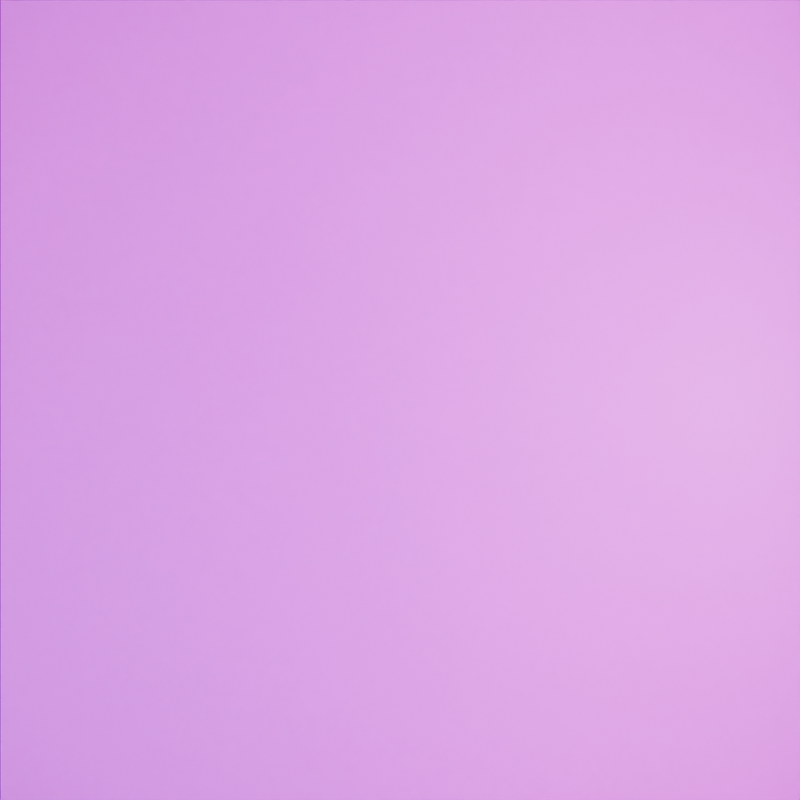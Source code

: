 # Source: path-video.blend  (saved by Blender 4.5.90; exported with 4.5.12 LTS)
import bpy
from mathutils import Matrix  # noqa: F401  (used for matrix-valued properties, if any)

bpy.ops.wm.read_factory_settings(use_empty=True)
scene = bpy.context.scene
scene.name = 'Scene'

# ---- collections
col_collection = bpy.data.collections.new('Collection'); scene.collection.children.link(col_collection)
col_stuff = bpy.data.collections.new('stuff'); col_collection.children.link(col_stuff)
col_lights = bpy.data.collections.new('lights'); col_collection.children.link(col_lights)

# ---- images (referenced by path relative to the original .blend; pixels are not part of the script)
import os
ASSET_DIR = os.environ.get("B2B_ASSET_DIR", "")  # directory of the original .blend (textures are referenced by path, not embedded)
HERE = os.path.dirname(os.path.abspath(__file__))  # packed textures are extracted next to this script under _unpacked/

def load_image(name, relpath, width, height, colorspace="sRGB"):
    """Load a texture the original file referenced (path relative to the .blend, or extracted next to this script)."""
    p = next((c for c in (os.path.join(HERE, relpath), os.path.join(ASSET_DIR, relpath)) if relpath and os.path.exists(c)), "")
    if p:
        img = bpy.data.images.load(p, check_existing=True)
        img.name = name
    else:  # same state as the original file: an image datablock whose file is absent (Cycles renders it pink)
        img = bpy.data.images.new(name, width, height)
        img.source = "FILE"
        img.filepath = "//" + (relpath or name)
    img.colorspace_settings.name = colorspace
    return img
img_stone_png_001 = load_image('stone.png.001', 'stone.png', 1024, 1024, 'sRGB')
img_stone_png = load_image('stone.png', 'stone.png', 1024, 1024, 'sRGB')

# ---- materials (node trees are filled in below, after node groups)
mat_stone_block = bpy.data.materials.new('stone block')
mat_stone_block.alpha_threshold = 0.0
mat_stone_block.roughness = 0.5
mat_stone_block.line_color = (0.0, 0.0, 0.0, 1.0)
mat_stone_wall = bpy.data.materials.new('stone wall')
mat_stone_wall.alpha_threshold = 0.0
mat_stone_wall.roughness = 0.5
mat_stone_wall.line_color = (0.0, 0.0, 0.0, 1.0)
mat_glowstone = bpy.data.materials.new('glowstone')

# ---- material node trees
mat_stone_block.use_nodes = True; mat_stone_block.node_tree.nodes.clear()
_N = mat_stone_block.node_tree.nodes; _L = mat_stone_block.node_tree.links
n0 = _N.new('ShaderNodeOutputMaterial'); n0.name = 'Material Output'; n0.location = (61, 101)
n1 = _N.new('ShaderNodeBsdfPrincipled'); n1.name = 'Principled BSDF'; n1.location = (-349, 109)
n1.inputs[3].default_value = 1.45
n2 = _N.new('ShaderNodeTexImage'); n2.name = 'Image Texture'; n2.location = (-650, 101)
n2.image = img_stone_png_001
n2.interpolation = 'Closest'
n3 = _N.new('ShaderNodeMapping'); n3.name = 'Mapping'; n3.location = (-846, 127)
n4 = _N.new('ShaderNodeTexCoord'); n4.name = 'Texture Coordinate'; n4.location = (-1097, 53)
_L.new(n1.outputs[0], n0.inputs[0])
_L.new(n2.outputs[0], n1.inputs[0])
_L.new(n3.outputs[0], n2.inputs[0])
_L.new(n4.outputs[2], n3.inputs[0])
n0.is_active_output = True
mat_stone_wall.use_nodes = True; mat_stone_wall.node_tree.nodes.clear()
_N = mat_stone_wall.node_tree.nodes; _L = mat_stone_wall.node_tree.links
n0 = _N.new('ShaderNodeOutputMaterial'); n0.name = 'Material Output'; n0.location = (61, 101)
n1 = _N.new('ShaderNodeBsdfPrincipled'); n1.name = 'Principled BSDF'; n1.location = (-349, 109)
n1.inputs[3].default_value = 1.45
n2 = _N.new('ShaderNodeTexImage'); n2.name = 'Image Texture'; n2.location = (-650, 101)
n2.image = img_stone_png
n2.interpolation = 'Closest'
n3 = _N.new('ShaderNodeMapping'); n3.name = 'Mapping'; n3.location = (-846, 127)
n3.inputs[3].default_value = (6.0, 6.0, 6.0)
n4 = _N.new('ShaderNodeTexCoord'); n4.name = 'Texture Coordinate'; n4.location = (-1097, 53)
_L.new(n1.outputs[0], n0.inputs[0])
_L.new(n2.outputs[0], n1.inputs[0])
_L.new(n3.outputs[0], n2.inputs[0])
_L.new(n4.outputs[2], n3.inputs[0])
n0.is_active_output = True
mat_glowstone.use_nodes = True; mat_glowstone.node_tree.nodes.clear()
_N = mat_glowstone.node_tree.nodes; _L = mat_glowstone.node_tree.links
n0 = _N.new('ShaderNodeOutputMaterial'); n0.name = 'Material Output'; n0.location = (97, 45)
n1 = _N.new('ShaderNodeEmission'); n1.name = 'Emission'; n1.location = (-303, 45)
n1.inputs[1].default_value = 20.0
_L.new(n1.outputs[0], n0.inputs[0])
n0.is_active_output = True

# ---- world
world_world = bpy.data.worlds.new('World'); scene.world = world_world
world_world.use_nodes = True; world_world.node_tree.nodes.clear()
_N = world_world.node_tree.nodes; _L = world_world.node_tree.links
n0 = _N.new('ShaderNodeOutputWorld'); n0.name = 'World Output'; n0.location = (200, 100)
n1 = _N.new('ShaderNodeBackground'); n1.name = 'Background'; n1.location = (-200, 100)
n1.inputs[0].default_value = (0.05088, 0.05088, 0.05088, 1.0)
n1.inputs[1].default_value = 0.0
_L.new(n1.outputs[0], n0.inputs[0])
n0.is_active_output = True
world_world.color = (0.05088, 0.05088, 0.05088)
world_world.sun_shadow_jitter_overblur = 0.0

# ---- cameras
cam_camera = bpy.data.cameras.new('Camera')
cam_camera.type = 'ORTHO'
cam_camera.clip_end = 100.0
cam_camera_001 = bpy.data.cameras.new('Camera.001')
cam_camera_001.type = 'ORTHO'
cam_camera_001.clip_end = 100.0
cam_camera_002 = bpy.data.cameras.new('Camera.002')
cam_camera_002.type = 'ORTHO'
cam_camera_002.clip_end = 100.0
cam_camera_003 = bpy.data.cameras.new('Camera.003')
cam_camera_003.type = 'ORTHO'
cam_camera_003.clip_end = 100.0
cam_camera_004 = bpy.data.cameras.new('Camera.004')
cam_camera_004.type = 'ORTHO'
cam_camera_004.clip_end = 100.0
cam_camera_005 = bpy.data.cameras.new('Camera.005')
cam_camera_005.type = 'ORTHO'
cam_camera_005.clip_end = 100.0

# ---- lights
light_point = bpy.data.lights.new('Point', 'POINT')
light_point.color = (0.0, 1.0, 1.0)
light_point.energy = 100.0

# ---- meshes
me_cube_002 = bpy.data.meshes.new('Cube.002')
me_cube_002.from_pydata([(-0.5, -0.5, -0.5), (-0.5, -0.5, 0.5), (-0.5, 0.5, -0.5), (-0.5, 0.5, 0.5), (0.5, -0.5, -0.5), (0.5, -0.5, 0.5), (0.5, 0.5, -0.5), (0.5, 0.5, 0.5)], [], [(0, 1, 3, 2), (2, 3, 7, 6), (6, 7, 5, 4), (4, 5, 1, 0), (2, 6, 4, 0), (7, 3, 1, 5)])
_uv = me_cube_002.uv_layers.new(name='UVMap')
_uv.uv.foreach_set('vector', [0.0, 0.0, 1.0, 0.0, 1.0, 1.0, 0.0, 1.0, 0.0, 0.0, 1.0, 0.0, 1.0, 1.0, 0.0, 1.0, 0.0, 0.0, 1.0, 0.0, 1.0, 1.0, 0.0, 1.0, 0.0, 0.0, 1.0, 0.0, 1.0, 1.0, 0.0, 1.0, 0.0, 0.0, 1.0, 0.0, 1.0, 1.0, 0.0, 1.0, 0.0, 0.0, 1.0, 0.0, 1.0, 1.0, 0.0, 1.0])
me_cube_002.materials.append(mat_stone_block)
me_cube_002.update()
me_plane = bpy.data.meshes.new('Plane')
me_plane.from_pydata([(-2.5, -2.5, 0.0), (2.5, -2.5, 0.0), (-2.5, 2.5, 0.0), (2.5, 2.5, 0.0)], [], [(0, 1, 3, 2)])
_uv = me_plane.uv_layers.new(name='UVMap')
_uv.uv.foreach_set('vector', [0.0, 0.0, 1.0, 0.0, 1.0, 1.0, 0.0, 1.0])
me_plane.materials.append(mat_stone_wall)
me_plane.update()
me_plane_002 = bpy.data.meshes.new('Plane.002')
me_plane_002.from_pydata([(-2.5, -2.5, 0.0), (2.5, -2.5, 0.0), (-2.5, 2.5, 0.0), (2.5, 2.5, 0.0)], [], [(0, 1, 3, 2)])
_uv = me_plane_002.uv_layers.new(name='UVMap')
_uv.uv.foreach_set('vector', [0.0, 0.0, 1.0, 0.0, 1.0, 1.0, 0.0, 1.0])
me_plane_002.materials.append(mat_stone_wall)
me_plane_002.update()
me_plane_003 = bpy.data.meshes.new('Plane.003')
me_plane_003.from_pydata([(-2.5, -2.5, 0.0), (2.5, -2.5, 0.0), (-2.5, 2.5, 0.0), (2.5, 2.5, 0.0)], [], [(0, 1, 3, 2)])
_uv = me_plane_003.uv_layers.new(name='UVMap')
_uv.uv.foreach_set('vector', [0.0, 0.0, 1.0, 0.0, 1.0, 1.0, 0.0, 1.0])
me_plane_003.materials.append(mat_stone_wall)
me_plane_003.update()
me_plane_004 = bpy.data.meshes.new('Plane.004')
me_plane_004.from_pydata([(-2.5, -2.5, 0.0), (2.5, -2.5, 0.0), (-2.5, 2.5, 0.0), (2.5, 2.5, 0.0)], [], [(0, 1, 3, 2)])
_uv = me_plane_004.uv_layers.new(name='UVMap')
_uv.uv.foreach_set('vector', [0.0, 0.0, 1.0, 0.0, 1.0, 1.0, 0.0, 1.0])
me_plane_004.materials.append(mat_stone_wall)
me_plane_004.update()
me_plane_005 = bpy.data.meshes.new('Plane.005')
me_plane_005.from_pydata([(-2.5, -2.5, 0.0), (2.5, -2.5, 0.0), (-2.5, 2.5, 0.0), (2.5, 2.5, 0.0)], [], [(0, 1, 3, 2)])
_uv = me_plane_005.uv_layers.new(name='UVMap')
_uv.uv.foreach_set('vector', [0.0, 0.0, 1.0, 0.0, 1.0, 1.0, 0.0, 1.0])
me_plane_005.materials.append(mat_stone_wall)
me_plane_005.update()
me_plane_006 = bpy.data.meshes.new('Plane.006')
me_plane_006.from_pydata([(-2.5, -2.5, 0.0), (2.5, -2.5, 0.0), (-2.5, 2.5, 0.0), (2.5, 2.5, 0.0)], [], [(0, 1, 3, 2)])
_uv = me_plane_006.uv_layers.new(name='UVMap')
_uv.uv.foreach_set('vector', [0.0, 0.0, 1.0, 0.0, 1.0, 1.0, 0.0, 1.0])
me_plane_006.materials.append(mat_stone_wall)
me_plane_006.update()
me_cube_001 = bpy.data.meshes.new('Cube.001')
me_cube_001.from_pydata([(-0.5, -0.5, -0.5), (-0.5, -0.5, 0.5), (-0.5, 0.5, -0.5), (-0.5, 0.5, 0.5), (0.5, -0.5, -0.5), (0.5, -0.5, 0.5), (0.5, 0.5, -0.5), (0.5, 0.5, 0.5)], [], [(0, 1, 3, 2), (2, 3, 7, 6), (6, 7, 5, 4), (4, 5, 1, 0), (2, 6, 4, 0), (7, 3, 1, 5)])
_uv = me_cube_001.uv_layers.new(name='UVMap')
_uv.uv.foreach_set('vector', [0.375, 0.0, 0.625, 0.0, 0.625, 0.25, 0.375, 0.25, 0.375, 0.25, 0.625, 0.25, 0.625, 0.5, 0.375, 0.5, 0.375, 0.5, 0.625, 0.5, 0.625, 0.75, 0.375, 0.75, 0.375, 0.75, 0.625, 0.75, 0.625, 1.0, 0.375, 1.0, 0.125, 0.5, 0.375, 0.5, 0.375, 0.75, 0.125, 0.75, 0.625, 0.5, 0.875, 0.5, 0.875, 0.75, 0.625, 0.75])
me_cube_001.materials.append(mat_glowstone)
me_cube_001.update()

# ---- objects
ob_front = bpy.data.objects.new('front', cam_camera)
ob_right = bpy.data.objects.new('right', cam_camera_001)
ob_left = bpy.data.objects.new('left', cam_camera_002)
ob_back = bpy.data.objects.new('back', cam_camera_003)
ob_bottom = bpy.data.objects.new('bottom', cam_camera_004)
ob_top = bpy.data.objects.new('top', cam_camera_005)
ob_cube_001 = bpy.data.objects.new('Cube.001', me_cube_002)
ob_plane = bpy.data.objects.new('Plane', me_plane)
ob_plane_002 = bpy.data.objects.new('Plane.002', me_plane_002)
ob_plane_003 = bpy.data.objects.new('Plane.003', me_plane_003)
ob_plane_004 = bpy.data.objects.new('Plane.004', me_plane_004)
ob_plane_005 = bpy.data.objects.new('Plane.005', me_plane_005)
ob_plane_006 = bpy.data.objects.new('Plane.006', me_plane_006)
ob_point = bpy.data.objects.new('Point', light_point)
ob_cube = bpy.data.objects.new('Cube', me_cube_001)

# ---- transforms, parenting, visibility, modifiers, constraints
ob_front.location = (0.0, -10.0, 0.0)
ob_front.rotation_euler = (1.571, 0.0, 0.0)
ob_front.lock_rotations_4d = False
ob_front.empty_display_type = 'ARROWS'
ob_front.color = (0.0, 0.0, 0.0, 0.0)
ob_front.display_type = 'WIRE'
ob_front.lineart.crease_threshold = 0.0
ob_right.location = (-10.0, 0.0, 0.0)
ob_right.rotation_euler = (1.571, 0.0, -1.571)
ob_right.lock_rotations_4d = False
ob_right.empty_display_type = 'ARROWS'
ob_right.color = (0.0, 0.0, 0.0, 0.0)
ob_right.display_type = 'WIRE'
ob_right.lineart.crease_threshold = 0.0
ob_left.location = (10.0, 0.0, 0.0)
ob_left.rotation_euler = (1.571, 0.0, 1.571)
ob_left.lock_rotations_4d = False
ob_left.empty_display_type = 'ARROWS'
ob_left.color = (0.0, 0.0, 0.0, 0.0)
ob_left.display_type = 'WIRE'
ob_left.lineart.crease_threshold = 0.0
ob_back.location = (0.0, 10.0, 0.0)
ob_back.rotation_euler = (1.571, 0.0, 3.142)
ob_back.lock_rotations_4d = False
ob_back.empty_display_type = 'ARROWS'
ob_back.color = (0.0, 0.0, 0.0, 0.0)
ob_back.display_type = 'WIRE'
ob_back.lineart.crease_threshold = 0.0
ob_bottom.location = (0.0, 0.0, 10.0)
ob_bottom.lock_rotations_4d = False
ob_bottom.empty_display_type = 'ARROWS'
ob_bottom.color = (0.0, 0.0, 0.0, 0.0)
ob_bottom.display_type = 'WIRE'
ob_bottom.lineart.crease_threshold = 0.0
ob_top.location = (0.0, 0.0, -10.0)
ob_top.rotation_euler = (3.142, 0.0, 0.0)
ob_top.lock_rotations_4d = False
ob_top.empty_display_type = 'ARROWS'
ob_top.color = (0.0, 0.0, 0.0, 0.0)
ob_top.display_type = 'WIRE'
ob_top.lineart.crease_threshold = 0.0
ob_cube_001.location = (1.5, 2.5, -2.5)
ob_cube_001.rotation_euler = (1.571, 0.0, 0.0)
ob_cube_001.visible_camera = False
ob_plane.location = (0.0, 3.0, 0.0)
ob_plane.rotation_euler = (1.571, 0.0, 0.0)
ob_plane.scale = (1.2, 1.2, 1.0)
ob_plane.visible_camera = False
ob_plane_002.location = (0.0, -3.0, 0.0)
ob_plane_002.rotation_euler = (1.571, 0.0, 0.0)
ob_plane_002.scale = (1.2, 1.2, 1.0)
ob_plane_003.location = (3.0, 0.0, 0.0)
ob_plane_003.rotation_euler = (1.571, 0.0, 1.571)
ob_plane_003.scale = (1.2, 1.2, 1.0)
ob_plane_004.location = (-3.0, 0.0, 0.0)
ob_plane_004.rotation_euler = (1.571, 0.0, 1.571)
ob_plane_004.scale = (1.2, 1.2, 1.0)
ob_plane_005.location = (0.0, 0.0, 3.0)
ob_plane_005.scale = (1.2, 1.2, 1.0)
ob_plane_006.location = (0.0, 0.0, -3.0)
ob_plane_006.scale = (1.2, 1.2, 1.0)
ob_point.location = (2.5, 2.5, -2.5)
ob_cube.location = (-2.5, 0.0, 0.0)
ob_cube.visible_camera = False

# ---- collection membership
col_collection.objects.link(ob_front)
col_collection.objects.link(ob_right)
col_collection.objects.link(ob_left)
col_collection.objects.link(ob_back)
col_collection.objects.link(ob_bottom)
col_collection.objects.link(ob_top)
col_stuff.objects.link(ob_cube_001)
col_stuff.objects.link(ob_plane)
col_stuff.objects.link(ob_plane_002)
col_stuff.objects.link(ob_plane_003)
col_stuff.objects.link(ob_plane_004)
col_stuff.objects.link(ob_plane_005)
col_stuff.objects.link(ob_plane_006)
col_lights.objects.link(ob_point)
col_lights.objects.link(ob_cube)

# ---- scene / render settings (as saved in the file)
scene.camera = ob_back
scene.frame_start = 1; scene.frame_end = 30; scene.frame_set(1)
scene.render.engine = 'CYCLES'
scene.render.image_settings.file_format = 'FFMPEG'
scene.render.image_settings.color_mode = 'RGB'
scene.render.image_settings.compression = 0
scene.render.resolution_x = 288
scene.render.resolution_y = 288
scene.render.fps = 10
scene.cycles.use_denoising = False
scene.cycles.samples = 8
bpy.context.view_layer.update()
